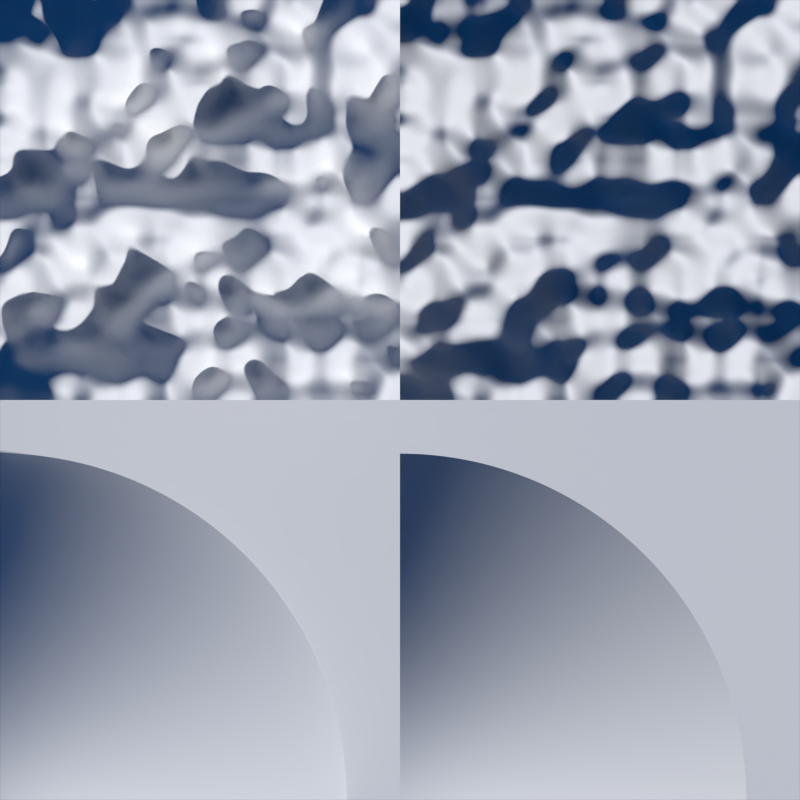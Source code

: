 # Source: compare_bump.blend  (saved by Blender 2.79.1; exported with 4.5.12 LTS)
import bpy
from mathutils import Matrix  # noqa: F401  (used for matrix-valued properties, if any)

bpy.ops.wm.read_factory_settings(use_empty=True)
scene = bpy.context.scene
scene.name = 'Scene'

# ---- collections
col_collection_1 = bpy.data.collections.new('Collection 1'); scene.collection.children.link(col_collection_1)

# ---- materials (node trees are filled in below, after node groups)
mat_bump_001 = bpy.data.materials.new('Bump.001')
mat_bump_001.alpha_threshold = 0.0
mat_bump_001.roughness = 0.5
mat_bump_001.line_color = (0.0, 0.0, 0.0, 1.0)
mat_displacement_001 = bpy.data.materials.new('Displacement.001')
mat_displacement_001.displacement_method = 'DISPLACEMENT'
mat_displacement_001.alpha_threshold = 0.0
mat_displacement_001.roughness = 0.5
mat_displacement_001.line_color = (0.0, 0.0, 0.0, 1.0)
mat_bump = bpy.data.materials.new('Bump')
mat_bump.alpha_threshold = 0.0
mat_bump.roughness = 0.5
mat_bump.line_color = (0.0, 0.0, 0.0, 1.0)
mat_displacement = bpy.data.materials.new('Displacement')
mat_displacement.displacement_method = 'DISPLACEMENT'
mat_displacement.alpha_threshold = 0.0
mat_displacement.roughness = 0.5
mat_displacement.line_color = (0.0, 0.0, 0.0, 1.0)

# ---- material node trees
mat_bump_001.use_nodes = True; mat_bump_001.node_tree.nodes.clear()
_N = mat_bump_001.node_tree.nodes; _L = mat_bump_001.node_tree.links
n0 = _N.new('ShaderNodeOutputMaterial'); n0.name = 'Material Output'; n0.location = (300, 300)
n1 = _N.new('ShaderNodeMath'); n1.name = 'Math'; n1.location = (50, 214)
n1.operation = 'MULTIPLY'
n1.inputs[1].default_value = 40.0
n2 = _N.new('ShaderNodeBsdfDiffuse'); n2.name = 'Diffuse BSDF'; n2.location = (-23, 395)
n3 = _N.new('ShaderNodeTexGradient'); n3.name = 'Gradient Texture'; n3.location = (-211, 208)
n3.gradient_type = 'SPHERICAL'
n4 = _N.new('ShaderNodeDisplacement'); n4.name = 'Displacement'; n4.location = (0, 0)
n4.inputs[1].default_value = 0.0
n4.inputs[2].default_value = 0.1
_L.new(n2.outputs[0], n0.inputs[0])
_L.new(n3.outputs[0], n1.inputs[0])
_L.new(n1.outputs[0], n4.inputs[0])
_L.new(n4.outputs[0], n0.inputs[2])
n0.is_active_output = True
mat_displacement_001.use_nodes = True; mat_displacement_001.node_tree.nodes.clear()
_N = mat_displacement_001.node_tree.nodes; _L = mat_displacement_001.node_tree.links
n0 = _N.new('ShaderNodeOutputMaterial'); n0.name = 'Material Output'; n0.location = (300, 300)
n1 = _N.new('ShaderNodeMath'); n1.name = 'Math'; n1.location = (50, 214)
n1.operation = 'MULTIPLY'
n1.inputs[1].default_value = 40.0
n2 = _N.new('ShaderNodeBsdfDiffuse'); n2.name = 'Diffuse BSDF'; n2.location = (-23, 395)
n3 = _N.new('ShaderNodeTexGradient'); n3.name = 'Gradient Texture'; n3.location = (-211, 208)
n3.gradient_type = 'SPHERICAL'
n4 = _N.new('ShaderNodeDisplacement'); n4.name = 'Displacement'; n4.location = (0, 0)
n4.inputs[1].default_value = 0.0
n4.inputs[2].default_value = 0.1
_L.new(n2.outputs[0], n0.inputs[0])
_L.new(n3.outputs[0], n1.inputs[0])
_L.new(n1.outputs[0], n4.inputs[0])
_L.new(n4.outputs[0], n0.inputs[2])
n0.is_active_output = True
mat_bump.use_nodes = True; mat_bump.node_tree.nodes.clear()
_N = mat_bump.node_tree.nodes; _L = mat_bump.node_tree.links
n0 = _N.new('ShaderNodeOutputMaterial'); n0.name = 'Material Output'; n0.location = (300, 300)
n1 = _N.new('ShaderNodeMath'); n1.name = 'Math'; n1.location = (50, 214)
n1.operation = 'MULTIPLY'
n1.inputs[1].default_value = 20.0
n2 = _N.new('ShaderNodeBsdfDiffuse'); n2.name = 'Diffuse BSDF'; n2.location = (-23, 395)
n3 = _N.new('ShaderNodeTexNoise'); n3.name = 'Noise Texture'; n3.location = (-189, 201)
n3.inputs[3].default_value = 1.0
n4 = _N.new('ShaderNodeDisplacement'); n4.name = 'Displacement'; n4.location = (0, 0)
n4.inputs[1].default_value = 0.0
n4.inputs[2].default_value = 0.1
_L.new(n2.outputs[0], n0.inputs[0])
_L.new(n3.outputs[0], n1.inputs[0])
_L.new(n1.outputs[0], n4.inputs[0])
_L.new(n4.outputs[0], n0.inputs[2])
n0.is_active_output = True
mat_displacement.use_nodes = True; mat_displacement.node_tree.nodes.clear()
_N = mat_displacement.node_tree.nodes; _L = mat_displacement.node_tree.links
n0 = _N.new('ShaderNodeOutputMaterial'); n0.name = 'Material Output'; n0.location = (300, 300)
n1 = _N.new('ShaderNodeMath'); n1.name = 'Math'; n1.location = (50, 214)
n1.operation = 'MULTIPLY'
n1.inputs[1].default_value = 20.0
n2 = _N.new('ShaderNodeBsdfDiffuse'); n2.name = 'Diffuse BSDF'; n2.location = (-23, 395)
n3 = _N.new('ShaderNodeTexNoise'); n3.name = 'Noise Texture'; n3.location = (-189, 201)
n3.inputs[3].default_value = 1.0
n4 = _N.new('ShaderNodeDisplacement'); n4.name = 'Displacement'; n4.location = (0, 0)
n4.inputs[1].default_value = 0.0
n4.inputs[2].default_value = 0.1
_L.new(n2.outputs[0], n0.inputs[0])
_L.new(n3.outputs[0], n1.inputs[0])
_L.new(n1.outputs[0], n4.inputs[0])
_L.new(n4.outputs[0], n0.inputs[2])
n0.is_active_output = True

# ---- world
world_world = bpy.data.worlds.new('World'); scene.world = world_world
world_world.use_nodes = True; world_world.node_tree.nodes.clear()
_N = world_world.node_tree.nodes; _L = world_world.node_tree.links
n0 = _N.new('ShaderNodeOutputWorld'); n0.name = 'World Output'; n0.location = (300, 300)
n1 = _N.new('ShaderNodeBackground'); n1.name = 'Background'; n1.location = (10, 300)
n1.inputs[0].default_value = (0.004391, 0.03955, 0.1329, 1.0)
_L.new(n1.outputs[0], n0.inputs[0])
n0.is_active_output = True
world_world.color = (0.004391, 0.03955, 0.1329)
world_world.use_sun_shadow = False
world_world.sun_shadow_jitter_overblur = 0.0
world_world.cycles.sampling_method = 'NONE'
world_world.cycles.sample_map_resolution = 256

# ---- cameras
cam_camera = bpy.data.cameras.new('Camera')
cam_camera.type = 'ORTHO'
cam_camera.clip_end = 100.0
cam_camera.lens = 35.0
cam_camera.sensor_width = 32.0
cam_camera.sensor_height = 18.0
cam_camera.dof.focus_distance = 0.0

# ---- meshes
me_plane_003 = bpy.data.meshes.new('Plane.003')
me_plane_003.from_pydata([(1.5, 1.5, 0.0), (-1.5, 1.5, 0.0), (1.5, -1.5, 0.0), (-1.5, -1.5, 0.0)], [], [(3, 2, 0, 1)])
_uv = me_plane_003.uv_layers.new(name='UVMap')
_uv.uv.foreach_set('vector', [0.0, 0.0, 0.0, 0.0, 0.0, 0.0, 0.0, 0.0])
me_plane_003.materials.append(mat_bump_001)
me_plane_003.use_remesh_preserve_volume = False
me_plane_003.use_remesh_preserve_attributes = False
me_plane_003.use_mirror_vertex_groups = False
me_plane_003.update()
me_plane_002 = bpy.data.meshes.new('Plane.002')
me_plane_002.from_pydata([(1.5, 1.5, 0.0), (-1.5, 1.5, 0.0), (1.5, -1.5, 0.0), (-1.5, -1.5, 0.0)], [], [(3, 2, 0, 1)])
_uv = me_plane_002.uv_layers.new(name='UVMap')
_uv.uv.foreach_set('vector', [0.0, 0.0, 0.0, 0.0, 0.0, 0.0, 0.0, 0.0])
me_plane_002.materials.append(mat_displacement_001)
me_plane_002.use_remesh_preserve_volume = False
me_plane_002.use_remesh_preserve_attributes = False
me_plane_002.use_mirror_vertex_groups = False
me_plane_002.update()
me_plane_001 = bpy.data.meshes.new('Plane.001')
me_plane_001.from_pydata([(1.5, 1.5, 0.0), (-1.5, 1.5, 0.0), (1.5, -1.5, 0.0), (-1.5, -1.5, 0.0)], [], [(3, 2, 0, 1)])
_uv = me_plane_001.uv_layers.new(name='UVMap')
_uv.uv.foreach_set('vector', [0.0, 0.0, 0.0, 0.0, 0.0, 0.0, 0.0, 0.0])
me_plane_001.materials.append(mat_bump)
me_plane_001.use_remesh_preserve_volume = False
me_plane_001.use_remesh_preserve_attributes = False
me_plane_001.use_mirror_vertex_groups = False
me_plane_001.update()
me_plane = bpy.data.meshes.new('Plane')
me_plane.from_pydata([(1.5, 1.5, 0.0), (-1.5, 1.5, 0.0), (1.5, -1.5, 0.0), (-1.5, -1.5, 0.0)], [], [(3, 2, 0, 1)])
_uv = me_plane.uv_layers.new(name='UVMap')
_uv.uv.foreach_set('vector', [0.0, 0.0, 0.0, 0.0, 0.0, 0.0, 0.0, 0.0])
me_plane.materials.append(mat_displacement)
me_plane.use_remesh_preserve_volume = False
me_plane.use_remesh_preserve_attributes = False
me_plane.use_mirror_vertex_groups = False
me_plane.update()

# ---- objects
ob_plane_003 = bpy.data.objects.new('Plane.003', me_plane_003)
ob_plane_002 = bpy.data.objects.new('Plane.002', me_plane_002)
ob_plane_001 = bpy.data.objects.new('Plane.001', me_plane_001)
ob_plane = bpy.data.objects.new('Plane', me_plane)
ob_camera = bpy.data.objects.new('Camera', cam_camera)

# ---- transforms, parenting, visibility, modifiers, constraints
ob_plane_003.location = (1.5, -1.5, 0.0)
ob_plane_003.lineart.crease_threshold = 0.0
ob_plane_003.cycles.use_adaptive_subdivision = True
_m = ob_plane_003.modifiers.new('Subsurf', 'SUBSURF')
_m.uv_smooth = 'PRESERVE_CORNERS'
_m.quality = 2
_m.subdivision_type = 'SIMPLE'
_m.levels = 2
_m.show_only_control_edges = False
ob_plane_002.location = (-1.5, -1.5, 0.0)
ob_plane_002.lineart.crease_threshold = 0.0
ob_plane_002.cycles.use_adaptive_subdivision = True
_m = ob_plane_002.modifiers.new('Subsurf', 'SUBSURF')
_m.uv_smooth = 'PRESERVE_CORNERS'
_m.quality = 2
_m.subdivision_type = 'SIMPLE'
_m.levels = 2
_m.show_only_control_edges = False
ob_plane_001.location = (1.5, 1.5, 0.0)
ob_plane_001.lineart.crease_threshold = 0.0
ob_plane_001.cycles.use_adaptive_subdivision = True
_m = ob_plane_001.modifiers.new('Subsurf', 'SUBSURF')
_m.uv_smooth = 'PRESERVE_CORNERS'
_m.quality = 2
_m.subdivision_type = 'SIMPLE'
_m.levels = 2
_m.show_only_control_edges = False
ob_plane.location = (-1.5, 1.5, 0.0)
ob_plane.lineart.crease_threshold = 0.0
ob_plane.cycles.use_adaptive_subdivision = True
_m = ob_plane.modifiers.new('Subsurf', 'SUBSURF')
_m.uv_smooth = 'PRESERVE_CORNERS'
_m.quality = 2
_m.subdivision_type = 'SIMPLE'
_m.levels = 2
_m.show_only_control_edges = False
ob_camera.location = (0.0, 0.0, 6.0)
ob_camera.lock_rotations_4d = False
ob_camera.empty_display_type = 'ARROWS'
ob_camera.color = (0.0, 0.0, 0.0, 0.0)
ob_camera.display_type = 'WIRE'
ob_camera.lineart.crease_threshold = 0.0

# ---- collection membership
col_collection_1.objects.link(ob_plane_003)
col_collection_1.objects.link(ob_plane_002)
col_collection_1.objects.link(ob_plane_001)
col_collection_1.objects.link(ob_plane)
col_collection_1.objects.link(ob_camera)

# ---- scene / render settings (as saved in the file)
scene.camera = ob_camera
scene.frame_start = 1; scene.frame_end = 250; scene.frame_set(1)
scene.render.engine = 'CYCLES'
scene.render.image_settings.color_mode = 'RGB'
scene.render.resolution_x = 256
scene.render.resolution_y = 256
scene.render.resolution_percentage = 50
scene.render.dither_intensity = 0.0
scene.render.bake_margin = 2
scene.render.bake_bias = 0.0
scene.cycles.feature_set = 'EXPERIMENTAL'
scene.cycles.use_denoising = False
scene.cycles.samples = 25
scene.cycles.sampling_pattern = 'TABULATED_SOBOL'
scene.cycles.light_sampling_threshold = 0.0
scene.cycles.use_adaptive_sampling = False
scene.cycles.use_light_tree = False
scene.cycles.blur_glossy = 0.0
scene.cycles.dicing_rate = 0.5
scene.cycles.preview_dicing_rate = 1.0
scene.cycles.offscreen_dicing_scale = 1.0
scene.cycles.pixel_filter_type = 'GAUSSIAN'
scene.cycles.sample_clamp_indirect = 0.0
scene.view_settings.view_transform = 'Standard'
bpy.context.view_layer.update()

# ---- added for rendering (the .blend has no usable light): sun
light_auto_sun = bpy.data.lights.new('AutoSun', 'SUN')
light_auto_sun.energy = 3.0
light_auto_sun.angle = 0.0523599
ob_auto_sun = bpy.data.objects.new('AutoSun', light_auto_sun)
scene.collection.objects.link(ob_auto_sun)
ob_auto_sun.rotation_euler = (0.872665, 0.174533, 0.523599)
bpy.context.view_layer.update()
